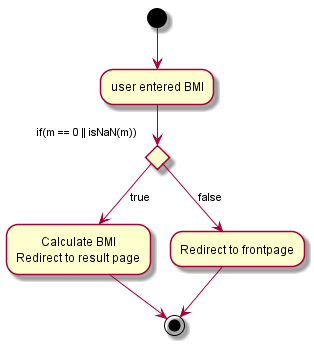

The diagram above was rendered by PlantUML. Its source (embedded in the PNG):
@startuml

(*) --> "user entered BMI"

if "if(m == 0 || isNaN(m))" then
    --> [true] "Calculate BMI\nRedirect to result page"
    --> (*)
else
    --> [false] "Redirect to frontpage"
    --> (*)

@enduml